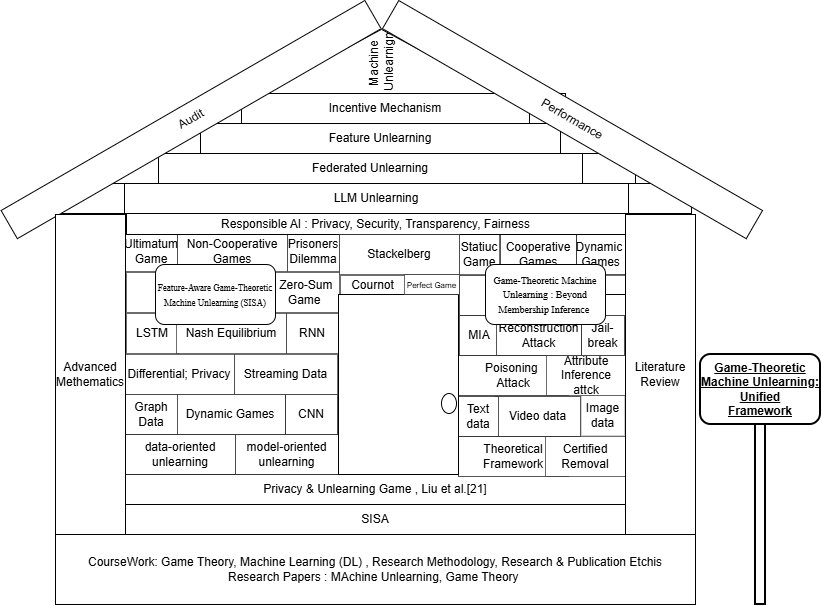

The diagram above was exported from draw.io. Its source (the exported page's mxGraphModel, read from the mxfile embedded in the PNG):
<mxGraphModel dx="946" dy="1663" grid="1" gridSize="10" guides="1" tooltips="1" connect="1" arrows="1" fold="1" page="1" pageScale="1" pageWidth="850" pageHeight="1100" math="0" shadow="0">
  <root>
    <mxCell id="0" />
    <mxCell id="1" parent="0" />
    <mxCell id="Tyo9UP3Kw6dLLaBclkn2-56" parent="1" style="rounded=0;whiteSpace=wrap;html=1;strokeWidth=0.5;" value="Dynamic&amp;nbsp;&lt;div&gt;Games&lt;/div&gt;" vertex="1">
      <mxGeometry height="40" width="49" x="631" y="210" as="geometry" />
    </mxCell>
    <mxCell id="Tyo9UP3Kw6dLLaBclkn2-57" parent="1" style="rounded=0;whiteSpace=wrap;html=1;strokeWidth=0.4;" value="Statiuc Game" vertex="1">
      <mxGeometry height="40" width="40" x="514" y="210" as="geometry" />
    </mxCell>
    <mxCell id="Tyo9UP3Kw6dLLaBclkn2-58" parent="1" style="rounded=0;whiteSpace=wrap;html=1;strokeWidth=0.5;" value="Cooperative Games" vertex="1">
      <mxGeometry height="40" width="76" x="555" y="210" as="geometry" />
    </mxCell>
    <mxCell id="Tyo9UP3Kw6dLLaBclkn2-53" parent="1" style="rounded=0;whiteSpace=wrap;html=1;strokeWidth=0.5;" value="Jail-&lt;div&gt;break&lt;/div&gt;" vertex="1">
      <mxGeometry height="40" width="43" x="636" y="291" as="geometry" />
    </mxCell>
    <mxCell id="Tyo9UP3Kw6dLLaBclkn2-52" parent="1" style="rounded=0;whiteSpace=wrap;html=1;strokeWidth=0.5;" value="MIA" vertex="1">
      <mxGeometry height="40" width="40" x="514" y="291" as="geometry" />
    </mxCell>
    <mxCell id="Tyo9UP3Kw6dLLaBclkn2-51" parent="1" style="rounded=0;whiteSpace=wrap;html=1;strokeWidth=0.5;" value="Reconstruction Attack" vertex="1">
      <mxGeometry height="40" width="85" x="551" y="291" as="geometry" />
    </mxCell>
    <mxCell id="Tyo9UP3Kw6dLLaBclkn2-54" parent="1" style="rounded=0;whiteSpace=wrap;html=1;strokeWidth=0.5;" value="" vertex="1">
      <mxGeometry height="40" width="110" x="514" y="251" as="geometry" />
    </mxCell>
    <mxCell id="Tyo9UP3Kw6dLLaBclkn2-55" parent="1" style="rounded=0;whiteSpace=wrap;html=1;strokeWidth=0.4;" value="" vertex="1">
      <mxGeometry height="40" width="80" x="601" y="251" as="geometry" />
    </mxCell>
    <mxCell id="Tyo9UP3Kw6dLLaBclkn2-38" parent="1" style="rounded=0;whiteSpace=wrap;html=1;strokeWidth=0.4;" value="LSTM" vertex="1">
      <mxGeometry height="40" width="52" x="181" y="289" as="geometry" />
    </mxCell>
    <mxCell id="Tyo9UP3Kw6dLLaBclkn2-36" parent="1" style="rounded=0;whiteSpace=wrap;html=1;strokeWidth=0.4;" value="Nash Equilibrium" vertex="1">
      <mxGeometry height="40" width="110" x="231" y="289" as="geometry" />
    </mxCell>
    <mxCell id="Tyo9UP3Kw6dLLaBclkn2-39" parent="1" style="rounded=0;whiteSpace=wrap;html=1;strokeWidth=0.4;" value="" vertex="1">
      <mxGeometry height="40" width="110" x="181" y="248" as="geometry" />
    </mxCell>
    <mxCell id="Tyo9UP3Kw6dLLaBclkn2-40" parent="1" style="rounded=0;whiteSpace=wrap;html=1;strokeWidth=0.4;" value="&amp;nbsp; &amp;nbsp; &amp;nbsp; &amp;nbsp; &amp;nbsp; &amp;nbsp;Zero-Sum&lt;div&gt;&amp;nbsp; &amp;nbsp; &amp;nbsp; &amp;nbsp; &amp;nbsp; Game&lt;/div&gt;" vertex="1">
      <mxGeometry height="40" width="103" x="291" y="248" as="geometry" />
    </mxCell>
    <mxCell id="Tyo9UP3Kw6dLLaBclkn2-20" parent="1" style="shape=process;whiteSpace=wrap;html=1;backgroundOutline=1;" value="Federated Unlearning" vertex="1">
      <mxGeometry height="30" width="530" x="160" y="129" as="geometry" />
    </mxCell>
    <mxCell id="Tyo9UP3Kw6dLLaBclkn2-21" parent="1" style="shape=process;whiteSpace=wrap;html=1;backgroundOutline=1;" value="Feature Unlearning" vertex="1">
      <mxGeometry height="30" width="450" x="210" y="99" as="geometry" />
    </mxCell>
    <mxCell id="Tyo9UP3Kw6dLLaBclkn2-23" parent="1" style="triangle;whiteSpace=wrap;html=1;rotation=-90;" value="Machine&amp;nbsp;&lt;div&gt;Unlearnign&lt;/div&gt;" vertex="1">
      <mxGeometry height="244.42" width="65.58" x="403.16" y="-84.58" as="geometry" />
    </mxCell>
    <mxCell id="Tyo9UP3Kw6dLLaBclkn2-22" parent="1" style="shape=process;whiteSpace=wrap;html=1;backgroundOutline=1;" value="Incentive Mechanism" vertex="1">
      <mxGeometry height="30" width="360" x="260" y="69" as="geometry" />
    </mxCell>
    <mxCell id="Tyo9UP3Kw6dLLaBclkn2-19" parent="1" style="shape=process;whiteSpace=wrap;html=1;backgroundOutline=1;" value="LLM Unlearning" vertex="1">
      <mxGeometry height="30" width="630" x="116" y="159" as="geometry" />
    </mxCell>
    <mxCell id="Tyo9UP3Kw6dLLaBclkn2-1" parent="1" style="rounded=0;whiteSpace=wrap;html=1;" value="CourseWork: Game Theory, Machine Learning (DL) , Research Methodology, Research &amp;amp; Publication Etchis&lt;br&gt;Research Papers : MAchine Unlearning, Game Theory&amp;nbsp;" vertex="1">
      <mxGeometry height="70" width="640" x="110" y="510" as="geometry" />
    </mxCell>
    <mxCell id="Tyo9UP3Kw6dLLaBclkn2-3" parent="1" style="rounded=0;whiteSpace=wrap;html=1;" value="SISA" vertex="1">
      <mxGeometry height="30" width="500" x="180" y="480" as="geometry" />
    </mxCell>
    <mxCell id="Tyo9UP3Kw6dLLaBclkn2-4" parent="1" style="rounded=0;whiteSpace=wrap;html=1;" value="Privacy &amp;amp; Unlearning Game , Liu et al.[21]" vertex="1">
      <mxGeometry height="30" width="500" x="180" y="450" as="geometry" />
    </mxCell>
    <mxCell id="Tyo9UP3Kw6dLLaBclkn2-5" parent="1" style="rounded=0;whiteSpace=wrap;html=1;strokeWidth=2;" value="" vertex="1">
      <mxGeometry height="190" width="10" x="810" y="390" as="geometry" />
    </mxCell>
    <mxCell id="Tyo9UP3Kw6dLLaBclkn2-6" parent="1" style="rounded=1;whiteSpace=wrap;html=1;strokeWidth=2;" value="&lt;span style=&quot;line-height: 107%;&quot;&gt;&lt;font&gt;&lt;b&gt;&lt;u&gt;Game-Theoretic Machine Unlearning: Unified&lt;br&gt;Framework&lt;/u&gt;&lt;/b&gt;&lt;/font&gt;&lt;/span&gt;" vertex="1">
      <mxGeometry height="70" width="120" x="755" y="330" as="geometry" />
    </mxCell>
    <mxCell id="Tyo9UP3Kw6dLLaBclkn2-11" parent="1" style="rounded=0;whiteSpace=wrap;html=1;rotation=-30;" value="Audit" vertex="1">
      <mxGeometry height="32.5" width="420" x="35.59" y="78.84" as="geometry" />
    </mxCell>
    <mxCell id="Tyo9UP3Kw6dLLaBclkn2-13" parent="1" style="rounded=0;whiteSpace=wrap;html=1;rotation=30;" value="Performance" vertex="1">
      <mxGeometry height="32.5" width="420" x="417.0003347947321" y="78.84291281149713" as="geometry" />
    </mxCell>
    <mxCell id="Tyo9UP3Kw6dLLaBclkn2-64" edge="1" parent="1" source="Tyo9UP3Kw6dLLaBclkn2-16" style="edgeStyle=orthogonalEdgeStyle;rounded=0;orthogonalLoop=1;jettySize=auto;html=1;exitX=1;exitY=0.5;exitDx=0;exitDy=0;" target="Tyo9UP3Kw6dLLaBclkn2-14">
      <mxGeometry relative="1" as="geometry" />
    </mxCell>
    <mxCell id="Tyo9UP3Kw6dLLaBclkn2-16" parent="1" style="rounded=1;whiteSpace=wrap;html=1;" value="&lt;span lang=&quot;EN-US&quot; style=&quot;font-family: &amp;quot;Times New Roman&amp;quot;, serif;&quot;&gt;&lt;font style=&quot;font-size: 10px;&quot;&gt;Game-Theoretic Machine Unlearning : Beyond&lt;br&gt;Membership Inference&amp;nbsp;&lt;/font&gt;&lt;/span&gt;" vertex="1">
      <mxGeometry height="60" width="120" x="540" y="240" as="geometry" />
    </mxCell>
    <mxCell id="Tyo9UP3Kw6dLLaBclkn2-25" parent="1" style="rounded=0;whiteSpace=wrap;html=1;strokeWidth=0.5;" value="data-oriented unlearning" vertex="1">
      <mxGeometry height="40" width="110" x="180" y="410" as="geometry" />
    </mxCell>
    <mxCell id="Tyo9UP3Kw6dLLaBclkn2-26" parent="1" style="rounded=0;whiteSpace=wrap;html=1;strokeWidth=0.4;" value="model-oriented unlearning" vertex="1">
      <mxGeometry height="40" width="103" x="290" y="410" as="geometry" />
    </mxCell>
    <mxCell id="Tyo9UP3Kw6dLLaBclkn2-28" parent="1" style="rounded=0;whiteSpace=wrap;html=1;strokeWidth=0.5;" value="Dynamic Games" vertex="1">
      <mxGeometry height="40" width="110" x="230" y="370" as="geometry" />
    </mxCell>
    <mxCell id="Tyo9UP3Kw6dLLaBclkn2-30" parent="1" style="rounded=0;whiteSpace=wrap;html=1;strokeWidth=0.5;" value="CNN" vertex="1">
      <mxGeometry height="40" width="52" x="340" y="370" as="geometry" />
    </mxCell>
    <mxCell id="Tyo9UP3Kw6dLLaBclkn2-32" parent="1" style="rounded=0;whiteSpace=wrap;html=1;strokeWidth=0.5;" value="Graph Data" vertex="1">
      <mxGeometry height="40" width="52" x="180" y="370" as="geometry" />
    </mxCell>
    <mxCell id="Tyo9UP3Kw6dLLaBclkn2-33" parent="1" style="rounded=0;whiteSpace=wrap;html=1;strokeWidth=0.4;" value="Differential; Privacy" vertex="1">
      <mxGeometry height="40" width="110" x="179" y="330" as="geometry" />
    </mxCell>
    <mxCell id="Tyo9UP3Kw6dLLaBclkn2-34" parent="1" style="rounded=0;whiteSpace=wrap;html=1;strokeWidth=0.4;" value="Streaming Data" vertex="1">
      <mxGeometry height="40" width="103" x="289" y="330" as="geometry" />
    </mxCell>
    <mxCell id="Tyo9UP3Kw6dLLaBclkn2-37" parent="1" style="rounded=0;whiteSpace=wrap;html=1;strokeWidth=0.4;" value="RNN" vertex="1">
      <mxGeometry height="40" width="52" x="341" y="289" as="geometry" />
    </mxCell>
    <mxCell id="Tyo9UP3Kw6dLLaBclkn2-41" parent="1" style="rounded=0;whiteSpace=wrap;html=1;strokeWidth=0.4;" value="Ultimatum&lt;div&gt;Game&lt;/div&gt;" vertex="1">
      <mxGeometry height="40" width="52" x="180" y="207" as="geometry" />
    </mxCell>
    <mxCell id="Tyo9UP3Kw6dLLaBclkn2-42" parent="1" style="rounded=0;whiteSpace=wrap;html=1;strokeWidth=0.4;" value="Non-Cooperative Games" vertex="1">
      <mxGeometry height="40" width="110" x="232" y="207" as="geometry" />
    </mxCell>
    <mxCell id="Tyo9UP3Kw6dLLaBclkn2-43" parent="1" style="rounded=0;whiteSpace=wrap;html=1;strokeWidth=0.4;" value="Prisoners Dilemma" vertex="1">
      <mxGeometry height="40" width="52" x="342" y="207" as="geometry" />
    </mxCell>
    <mxCell id="Tyo9UP3Kw6dLLaBclkn2-44" parent="1" style="rounded=0;whiteSpace=wrap;html=1;strokeWidth=0.5;" value="Theoretical Framework" vertex="1">
      <mxGeometry height="40" width="110" x="513" y="412" as="geometry" />
    </mxCell>
    <mxCell id="Tyo9UP3Kw6dLLaBclkn2-45" parent="1" style="rounded=0;whiteSpace=wrap;html=1;strokeWidth=0.4;" value="Certified Removal" vertex="1">
      <mxGeometry height="40" width="80" x="600" y="412" as="geometry" />
    </mxCell>
    <mxCell id="Tyo9UP3Kw6dLLaBclkn2-46" parent="1" style="rounded=0;whiteSpace=wrap;html=1;strokeWidth=0.5;" value="Video data" vertex="1">
      <mxGeometry height="40" width="85" x="550" y="372" as="geometry" />
    </mxCell>
    <mxCell id="Tyo9UP3Kw6dLLaBclkn2-47" parent="1" style="rounded=0;whiteSpace=wrap;html=1;strokeWidth=0;" value="Image data" vertex="1">
      <mxGeometry height="40" width="43" x="636" y="371" as="geometry" />
    </mxCell>
    <mxCell id="Tyo9UP3Kw6dLLaBclkn2-48" parent="1" style="rounded=0;whiteSpace=wrap;html=1;strokeWidth=0.5;" value="Text data" vertex="1">
      <mxGeometry height="40" width="40" x="513" y="372" as="geometry" />
    </mxCell>
    <mxCell id="Tyo9UP3Kw6dLLaBclkn2-49" parent="1" style="rounded=0;whiteSpace=wrap;html=1;strokeWidth=0.5;" value="Poisoning&amp;nbsp;&lt;div&gt;Attack&lt;/div&gt;" vertex="1">
      <mxGeometry height="40" width="110" x="513" y="331" as="geometry" />
    </mxCell>
    <mxCell id="Tyo9UP3Kw6dLLaBclkn2-50" parent="1" style="rounded=0;whiteSpace=wrap;html=1;strokeWidth=0.4;" value="Attribute Inference attck" vertex="1">
      <mxGeometry height="40" width="80" x="601" y="331" as="geometry" />
    </mxCell>
    <mxCell id="Tyo9UP3Kw6dLLaBclkn2-59" parent="1" style="rounded=0;whiteSpace=wrap;html=1;" value="Responsible AI : Privacy, Security, Transparency, Fairness" vertex="1">
      <mxGeometry height="21" width="499" x="181" y="189" as="geometry" />
    </mxCell>
    <mxCell id="Tyo9UP3Kw6dLLaBclkn2-60" parent="1" style="rounded=0;whiteSpace=wrap;html=1;strokeWidth=0.4;" value="Stackelberg" vertex="1">
      <mxGeometry height="40" width="120" x="394" y="210" as="geometry" />
    </mxCell>
    <mxCell id="Tyo9UP3Kw6dLLaBclkn2-61" parent="1" style="rounded=0;whiteSpace=wrap;html=1;strokeWidth=0.4;" value="Cournot" vertex="1">
      <mxGeometry height="20" width="65" x="395" y="251" as="geometry" />
    </mxCell>
    <mxCell id="Tyo9UP3Kw6dLLaBclkn2-10" parent="1" style="rounded=0;whiteSpace=wrap;html=1;" value="Literature Review" vertex="1">
      <mxGeometry height="320" width="70" x="680" y="190" as="geometry" />
    </mxCell>
    <mxCell id="Tyo9UP3Kw6dLLaBclkn2-9" parent="1" style="rounded=0;whiteSpace=wrap;html=1;" value="Advanced Methematics" vertex="1">
      <mxGeometry height="320" width="70" x="110" y="190" as="geometry" />
    </mxCell>
    <mxCell id="Tyo9UP3Kw6dLLaBclkn2-15" parent="1" style="rounded=1;whiteSpace=wrap;html=1;" value="&lt;font face=&quot;Times New Roman, serif&quot; style=&quot;font-size: 9px;&quot;&gt;Feature-Aware Game-Theoretic Machine Unlearning (SISA)&lt;/font&gt;" vertex="1">
      <mxGeometry height="60" width="120" x="210" y="240" as="geometry" />
    </mxCell>
    <mxCell id="Tyo9UP3Kw6dLLaBclkn2-14" parent="1" style="rounded=0;whiteSpace=wrap;html=1;" value="&lt;div&gt;&lt;font color=&quot;#2a2929&quot; face=&quot;Times New Roman, serif&quot;&gt;&lt;span style=&quot;font-size: 16px;&quot;&gt;&lt;br&gt;&lt;/span&gt;&lt;/font&gt;&lt;/div&gt;" vertex="1">
      <mxGeometry height="180" width="120" x="393" y="270" as="geometry" />
    </mxCell>
    <mxCell id="Tyo9UP3Kw6dLLaBclkn2-62" parent="1" style="rounded=0;whiteSpace=wrap;html=1;strokeWidth=0.4;" value="&lt;font style=&quot;font-size: 8px;&quot;&gt;Perfect Game&lt;/font&gt;" vertex="1">
      <mxGeometry height="20" width="55" x="459" y="250" as="geometry" />
    </mxCell>
    <mxCell id="Tyo9UP3Kw6dLLaBclkn2-63" parent="1" style="ellipse;whiteSpace=wrap;html=1;" value="" vertex="1">
      <mxGeometry height="20" width="15" x="496" y="369" as="geometry" />
    </mxCell>
  </root>
</mxGraphModel>